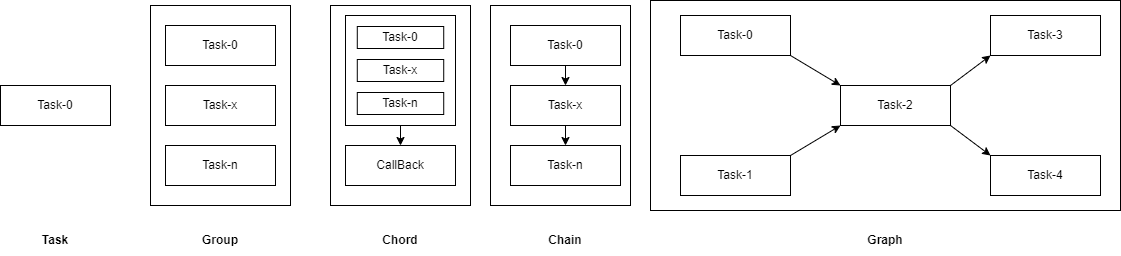

The diagram above was exported from draw.io. Its source (the exported page's mxGraphModel, read from the mxfile embedded in the PNG):
<mxGraphModel dx="573" dy="864" grid="1" gridSize="10" guides="1" tooltips="1" connect="1" arrows="1" fold="1" page="1" pageScale="1" pageWidth="827" pageHeight="1169" math="0" shadow="0">
  <root>
    <mxCell id="0" />
    <mxCell id="1" parent="0" />
    <mxCell id="47" value="" style="rounded=0;whiteSpace=wrap;html=1;" parent="1" vertex="1">
      <mxGeometry x="780" y="125" width="140" height="200" as="geometry" />
    </mxCell>
    <mxCell id="44" value="" style="rounded=0;whiteSpace=wrap;html=1;" parent="1" vertex="1">
      <mxGeometry x="940" y="120" width="470" height="210" as="geometry" />
    </mxCell>
    <mxCell id="2" value="Task-0" style="rounded=0;whiteSpace=wrap;html=1;" parent="1" vertex="1">
      <mxGeometry x="290" y="205" width="110" height="40" as="geometry" />
    </mxCell>
    <mxCell id="3" value="" style="rounded=0;whiteSpace=wrap;html=1;" parent="1" vertex="1">
      <mxGeometry x="440" y="125" width="140" height="200" as="geometry" />
    </mxCell>
    <mxCell id="4" value="Task-0" style="rounded=0;whiteSpace=wrap;html=1;" parent="1" vertex="1">
      <mxGeometry x="455" y="145" width="110" height="40" as="geometry" />
    </mxCell>
    <mxCell id="5" value="Task-n" style="rounded=0;whiteSpace=wrap;html=1;" parent="1" vertex="1">
      <mxGeometry x="455" y="265" width="110" height="40" as="geometry" />
    </mxCell>
    <mxCell id="7" value="" style="rounded=0;whiteSpace=wrap;html=1;" parent="1" vertex="1">
      <mxGeometry x="620" y="125" width="140" height="200" as="geometry" />
    </mxCell>
    <mxCell id="10" value="Task-x" style="rounded=0;whiteSpace=wrap;html=1;" parent="1" vertex="1">
      <mxGeometry x="455" y="205" width="110" height="40" as="geometry" />
    </mxCell>
    <mxCell id="17" value="" style="group" parent="1" vertex="1" connectable="0">
      <mxGeometry x="635" y="135" width="110" height="110" as="geometry" />
    </mxCell>
    <mxCell id="13" value="" style="rounded=0;whiteSpace=wrap;html=1;" parent="17" vertex="1">
      <mxGeometry width="110" height="110.00000000000001" as="geometry" />
    </mxCell>
    <mxCell id="14" value="Task-0" style="rounded=0;whiteSpace=wrap;html=1;" parent="17" vertex="1">
      <mxGeometry x="11.785714285714285" y="11" width="86.42857142857143" height="22" as="geometry" />
    </mxCell>
    <mxCell id="15" value="Task-n" style="rounded=0;whiteSpace=wrap;html=1;" parent="17" vertex="1">
      <mxGeometry x="11.785714285714285" y="77" width="86.42857142857143" height="22" as="geometry" />
    </mxCell>
    <mxCell id="16" value="Task-x" style="rounded=0;whiteSpace=wrap;html=1;" parent="17" vertex="1">
      <mxGeometry x="11.785714285714285" y="44" width="86.42857142857143" height="22" as="geometry" />
    </mxCell>
    <mxCell id="19" value="CallBack" style="rounded=0;whiteSpace=wrap;html=1;" parent="1" vertex="1">
      <mxGeometry x="635" y="265" width="110" height="40" as="geometry" />
    </mxCell>
    <mxCell id="20" style="edgeStyle=none;html=1;exitX=0.5;exitY=1;exitDx=0;exitDy=0;entryX=0.5;entryY=0;entryDx=0;entryDy=0;" parent="1" source="13" target="19" edge="1">
      <mxGeometry relative="1" as="geometry" />
    </mxCell>
    <mxCell id="24" style="edgeStyle=none;html=1;exitX=0.5;exitY=1;exitDx=0;exitDy=0;" parent="1" source="21" target="22" edge="1">
      <mxGeometry relative="1" as="geometry" />
    </mxCell>
    <mxCell id="21" value="Task-0" style="rounded=0;whiteSpace=wrap;html=1;" parent="1" vertex="1">
      <mxGeometry x="800" y="145" width="110" height="40" as="geometry" />
    </mxCell>
    <mxCell id="25" style="edgeStyle=none;html=1;exitX=0.5;exitY=1;exitDx=0;exitDy=0;" parent="1" source="22" target="23" edge="1">
      <mxGeometry relative="1" as="geometry" />
    </mxCell>
    <mxCell id="22" value="Task-x" style="rounded=0;whiteSpace=wrap;html=1;" parent="1" vertex="1">
      <mxGeometry x="800" y="205" width="110" height="40" as="geometry" />
    </mxCell>
    <mxCell id="23" value="Task-n" style="rounded=0;whiteSpace=wrap;html=1;" parent="1" vertex="1">
      <mxGeometry x="800" y="265" width="110" height="40" as="geometry" />
    </mxCell>
    <mxCell id="26" value="Task" style="text;html=1;strokeColor=none;fillColor=none;align=center;verticalAlign=middle;whiteSpace=wrap;rounded=0;fontStyle=1" parent="1" vertex="1">
      <mxGeometry x="315" y="345" width="60" height="30" as="geometry" />
    </mxCell>
    <mxCell id="27" value="Group" style="text;html=1;strokeColor=none;fillColor=none;align=center;verticalAlign=middle;whiteSpace=wrap;rounded=0;fontStyle=1" parent="1" vertex="1">
      <mxGeometry x="480" y="345" width="60" height="30" as="geometry" />
    </mxCell>
    <mxCell id="28" value="Chord" style="text;html=1;strokeColor=none;fillColor=none;align=center;verticalAlign=middle;whiteSpace=wrap;rounded=0;fontStyle=1" parent="1" vertex="1">
      <mxGeometry x="660" y="345" width="60" height="30" as="geometry" />
    </mxCell>
    <mxCell id="29" value="Chain" style="text;html=1;strokeColor=none;fillColor=none;align=center;verticalAlign=middle;whiteSpace=wrap;rounded=0;fontStyle=1" parent="1" vertex="1">
      <mxGeometry x="825" y="345" width="60" height="30" as="geometry" />
    </mxCell>
    <mxCell id="36" style="edgeStyle=none;html=1;exitX=1;exitY=1;exitDx=0;exitDy=0;entryX=0;entryY=0;entryDx=0;entryDy=0;" parent="1" source="31" target="32" edge="1">
      <mxGeometry relative="1" as="geometry" />
    </mxCell>
    <mxCell id="31" value="Task-0" style="rounded=0;whiteSpace=wrap;html=1;" parent="1" vertex="1">
      <mxGeometry x="970" y="135" width="110" height="40" as="geometry" />
    </mxCell>
    <mxCell id="42" style="edgeStyle=none;html=1;exitX=1;exitY=1;exitDx=0;exitDy=0;entryX=0;entryY=0;entryDx=0;entryDy=0;" parent="1" source="32" target="35" edge="1">
      <mxGeometry relative="1" as="geometry" />
    </mxCell>
    <mxCell id="43" style="edgeStyle=none;html=1;exitX=1;exitY=0;exitDx=0;exitDy=0;entryX=0;entryY=1;entryDx=0;entryDy=0;" parent="1" source="32" target="34" edge="1">
      <mxGeometry relative="1" as="geometry" />
    </mxCell>
    <mxCell id="32" value="Task-2" style="rounded=0;whiteSpace=wrap;html=1;" parent="1" vertex="1">
      <mxGeometry x="1130" y="205" width="110" height="40" as="geometry" />
    </mxCell>
    <mxCell id="41" style="edgeStyle=none;html=1;exitX=1;exitY=0;exitDx=0;exitDy=0;entryX=0;entryY=1;entryDx=0;entryDy=0;" parent="1" source="33" target="32" edge="1">
      <mxGeometry relative="1" as="geometry" />
    </mxCell>
    <mxCell id="33" value="Task-1" style="rounded=0;whiteSpace=wrap;html=1;" parent="1" vertex="1">
      <mxGeometry x="970" y="275" width="110" height="40" as="geometry" />
    </mxCell>
    <mxCell id="34" value="Task-3" style="rounded=0;whiteSpace=wrap;html=1;" parent="1" vertex="1">
      <mxGeometry x="1280" y="135" width="110" height="40" as="geometry" />
    </mxCell>
    <mxCell id="35" value="Task-4" style="rounded=0;whiteSpace=wrap;html=1;" parent="1" vertex="1">
      <mxGeometry x="1280" y="275" width="110" height="40" as="geometry" />
    </mxCell>
    <mxCell id="45" value="Graph" style="text;html=1;strokeColor=none;fillColor=none;align=center;verticalAlign=middle;whiteSpace=wrap;rounded=0;fontStyle=1" parent="1" vertex="1">
      <mxGeometry x="1145" y="345" width="60" height="30" as="geometry" />
    </mxCell>
  </root>
</mxGraphModel>